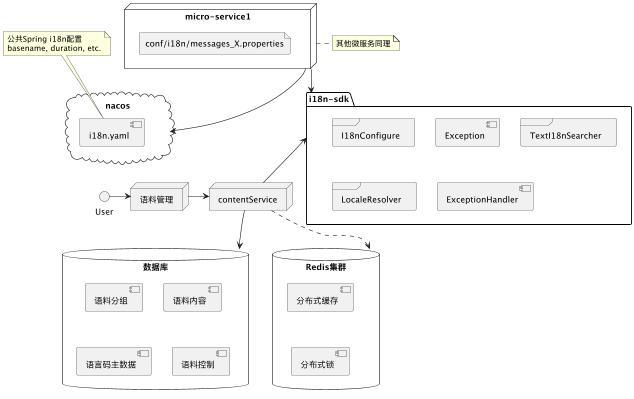

The diagram above was rendered by PlantUML. Its source (embedded in the PNG):
@startuml

cloud "nacos" as nacos {
 [i18n.yaml]
' note bottom: 自定义配置
}

note top of [i18n.yaml] : 公共Spring i18n配置\nbasename, duration, etc.

node "语料管理" as admin {
}

node "micro-service1" as msA {
    file "conf/i18n/messages_X.properties" as prop
}

'node "fnova-micro-service2" as msB {
' file "conf/i18n/messages_en_US.properties" as prop2
'}

node "contentService" as baseSupport

package "i18n-sdk" as baseCommon {
     frame "I18nConfigure" {
'            component "LocaleResolver"
'            component "MessageSourceProperties"
'            component "ReloadableResourceBundleMessageSource"
        }
    frame "LocaleResolver" {
'        component "I18nMessageUtil"
'        component "MessageConsistencyManager"
'        component "MessageInitializer"
'        component "MessageResourceFlushScheduler"
    }
    frame TextI18nSearcher as feign
    component "Exception" as exception
    component "ExceptionHandler" as exceptionHandler

    I18nConfigure .[hidden] exception
    I18nConfigure -[hidden]- LocaleResolver
    exception -[hidden]- exceptionHandler
}

'package "base-support-skeleton" as baseSupportSkeleton {
'    frame TextKeyFeignClient as feign
'}

database "数据库" as db {
    [语料分组]
    [语料内容]
    [语言码主数据]
    [语料控制]
}

database "Redis集群" as redis {
    [分布式缓存] as cache
    [分布式锁] as lock
}

cache -[hidden]- lock

nacos <-up- msA
'msB -up-> nacos
'msA -- nacos


msA --> baseCommon
baseSupport -up-> baseCommon

note right of msA: 其他微服务同理

'baseSupport -down-> baseSupportSkeleton
'baseCommon ..> baseSupportSkeleton
'feign .up.> baseSupport

User -> admin
admin -right-> baseSupport
baseSupport -[hidden]down-> db
LocaleResolver -right[hidden]-> redis

db <-- baseSupport
baseSupport ..> redis

@enduml